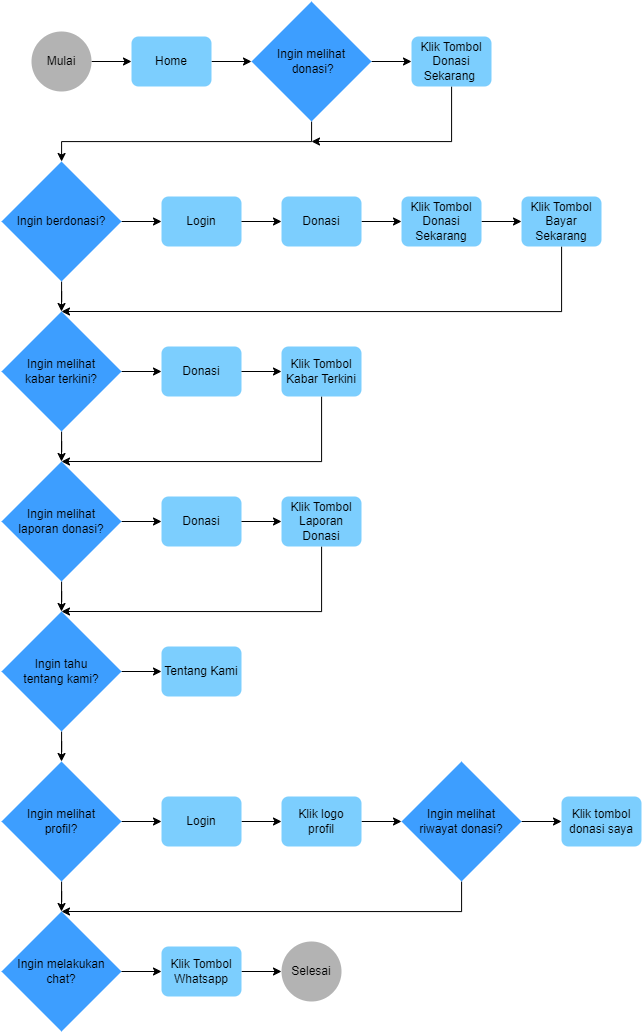

The diagram above was exported from draw.io. Its source (the exported page's mxGraphModel, read from the mxfile embedded in the PNG):
<mxGraphModel dx="2345" dy="1125" grid="1" gridSize="10" guides="1" tooltips="1" connect="1" arrows="1" fold="1" page="1" pageScale="1" pageWidth="827" pageHeight="1169" math="0" shadow="0">
  <root>
    <mxCell id="0" />
    <mxCell id="1" parent="0" />
    <mxCell id="3Xy2xgtbXXVHtgNrMEl1-3" style="edgeStyle=orthogonalEdgeStyle;rounded=0;orthogonalLoop=1;jettySize=auto;html=1;entryX=0;entryY=0.5;entryDx=0;entryDy=0;fillColor=#0688D4;" parent="1" source="3Xy2xgtbXXVHtgNrMEl1-1" target="3Xy2xgtbXXVHtgNrMEl1-2" edge="1">
      <mxGeometry relative="1" as="geometry" />
    </mxCell>
    <mxCell id="3Xy2xgtbXXVHtgNrMEl1-1" value="Mulai" style="strokeWidth=2;html=1;shape=mxgraph.flowchart.start_2;whiteSpace=wrap;fillColor=#B3B3B3;strokeColor=none;" parent="1" vertex="1">
      <mxGeometry x="50" y="50" width="60" height="60" as="geometry" />
    </mxCell>
    <mxCell id="3Xy2xgtbXXVHtgNrMEl1-5" style="edgeStyle=orthogonalEdgeStyle;rounded=0;orthogonalLoop=1;jettySize=auto;html=1;exitX=1;exitY=0.5;exitDx=0;exitDy=0;entryX=0;entryY=0.5;entryDx=0;entryDy=0;entryPerimeter=0;fillColor=#0688D4;" parent="1" source="3Xy2xgtbXXVHtgNrMEl1-2" target="3Xy2xgtbXXVHtgNrMEl1-4" edge="1">
      <mxGeometry relative="1" as="geometry" />
    </mxCell>
    <mxCell id="3Xy2xgtbXXVHtgNrMEl1-2" value="Home" style="rounded=1;whiteSpace=wrap;html=1;absoluteArcSize=1;arcSize=14;strokeWidth=2;fillColor=#7CCEFE;strokeColor=none;" parent="1" vertex="1">
      <mxGeometry x="150" y="55" width="80" height="50" as="geometry" />
    </mxCell>
    <mxCell id="3Xy2xgtbXXVHtgNrMEl1-7" style="edgeStyle=orthogonalEdgeStyle;rounded=0;orthogonalLoop=1;jettySize=auto;html=1;entryX=0;entryY=0.5;entryDx=0;entryDy=0;fillColor=#0688D4;" parent="1" source="3Xy2xgtbXXVHtgNrMEl1-4" target="3Xy2xgtbXXVHtgNrMEl1-6" edge="1">
      <mxGeometry relative="1" as="geometry" />
    </mxCell>
    <mxCell id="3Xy2xgtbXXVHtgNrMEl1-18" style="edgeStyle=orthogonalEdgeStyle;rounded=0;orthogonalLoop=1;jettySize=auto;html=1;fillColor=#0688D4;" parent="1" source="3Xy2xgtbXXVHtgNrMEl1-4" target="3Xy2xgtbXXVHtgNrMEl1-8" edge="1">
      <mxGeometry relative="1" as="geometry">
        <Array as="points">
          <mxPoint x="330" y="160" />
          <mxPoint x="80" y="160" />
        </Array>
      </mxGeometry>
    </mxCell>
    <mxCell id="3Xy2xgtbXXVHtgNrMEl1-4" value="Ingin melihat&lt;br&gt;&amp;nbsp;donasi?" style="strokeWidth=2;html=1;shape=mxgraph.flowchart.decision;whiteSpace=wrap;fillColor=#3D9EFF;strokeColor=none;" parent="1" vertex="1">
      <mxGeometry x="270" y="20" width="120" height="120" as="geometry" />
    </mxCell>
    <mxCell id="3Xy2xgtbXXVHtgNrMEl1-19" style="edgeStyle=orthogonalEdgeStyle;rounded=0;orthogonalLoop=1;jettySize=auto;html=1;fillColor=#0688D4;" parent="1" source="3Xy2xgtbXXVHtgNrMEl1-6" edge="1">
      <mxGeometry relative="1" as="geometry">
        <mxPoint x="330" y="160" as="targetPoint" />
        <Array as="points">
          <mxPoint x="470" y="160" />
        </Array>
      </mxGeometry>
    </mxCell>
    <mxCell id="3Xy2xgtbXXVHtgNrMEl1-6" value="Klik Tombol Donasi Sekarang&amp;nbsp;" style="rounded=1;whiteSpace=wrap;html=1;absoluteArcSize=1;arcSize=14;strokeWidth=2;fillColor=#7CCEFE;strokeColor=none;" parent="1" vertex="1">
      <mxGeometry x="430" y="55" width="80" height="50" as="geometry" />
    </mxCell>
    <mxCell id="3Xy2xgtbXXVHtgNrMEl1-16" style="edgeStyle=orthogonalEdgeStyle;rounded=0;orthogonalLoop=1;jettySize=auto;html=1;entryX=0;entryY=0.5;entryDx=0;entryDy=0;fillColor=#0688D4;" parent="1" source="3Xy2xgtbXXVHtgNrMEl1-8" target="3Xy2xgtbXXVHtgNrMEl1-15" edge="1">
      <mxGeometry relative="1" as="geometry" />
    </mxCell>
    <mxCell id="3Xy2xgtbXXVHtgNrMEl1-23" style="edgeStyle=orthogonalEdgeStyle;rounded=0;orthogonalLoop=1;jettySize=auto;html=1;entryX=0.5;entryY=0;entryDx=0;entryDy=0;entryPerimeter=0;fillColor=#0688D4;" parent="1" source="3Xy2xgtbXXVHtgNrMEl1-8" target="3Xy2xgtbXXVHtgNrMEl1-22" edge="1">
      <mxGeometry relative="1" as="geometry" />
    </mxCell>
    <mxCell id="3Xy2xgtbXXVHtgNrMEl1-8" value="Ingin berdonasi?" style="strokeWidth=2;html=1;shape=mxgraph.flowchart.decision;whiteSpace=wrap;fillColor=#3D9EFF;strokeColor=none;" parent="1" vertex="1">
      <mxGeometry x="20" y="180" width="120" height="120" as="geometry" />
    </mxCell>
    <mxCell id="3Xy2xgtbXXVHtgNrMEl1-12" style="edgeStyle=orthogonalEdgeStyle;rounded=0;orthogonalLoop=1;jettySize=auto;html=1;entryX=0;entryY=0.5;entryDx=0;entryDy=0;fillColor=#0688D4;" parent="1" source="3Xy2xgtbXXVHtgNrMEl1-9" target="3Xy2xgtbXXVHtgNrMEl1-11" edge="1">
      <mxGeometry relative="1" as="geometry" />
    </mxCell>
    <mxCell id="3Xy2xgtbXXVHtgNrMEl1-9" value="Donasi" style="rounded=1;whiteSpace=wrap;html=1;absoluteArcSize=1;arcSize=14;strokeWidth=2;fillColor=#7CCEFE;strokeColor=none;" parent="1" vertex="1">
      <mxGeometry x="300" y="215" width="80" height="50" as="geometry" />
    </mxCell>
    <mxCell id="3Xy2xgtbXXVHtgNrMEl1-21" style="edgeStyle=orthogonalEdgeStyle;rounded=0;orthogonalLoop=1;jettySize=auto;html=1;entryX=0;entryY=0.5;entryDx=0;entryDy=0;fillColor=#0688D4;" parent="1" source="3Xy2xgtbXXVHtgNrMEl1-11" target="3Xy2xgtbXXVHtgNrMEl1-20" edge="1">
      <mxGeometry relative="1" as="geometry" />
    </mxCell>
    <mxCell id="3Xy2xgtbXXVHtgNrMEl1-11" value="Klik Tombol Donasi Sekarang" style="rounded=1;whiteSpace=wrap;html=1;absoluteArcSize=1;arcSize=14;strokeWidth=2;fillColor=#7CCEFE;strokeColor=none;" parent="1" vertex="1">
      <mxGeometry x="420" y="215" width="80" height="50" as="geometry" />
    </mxCell>
    <mxCell id="3Xy2xgtbXXVHtgNrMEl1-17" style="edgeStyle=orthogonalEdgeStyle;rounded=0;orthogonalLoop=1;jettySize=auto;html=1;entryX=0;entryY=0.5;entryDx=0;entryDy=0;fillColor=#0688D4;" parent="1" source="3Xy2xgtbXXVHtgNrMEl1-15" target="3Xy2xgtbXXVHtgNrMEl1-9" edge="1">
      <mxGeometry relative="1" as="geometry" />
    </mxCell>
    <mxCell id="3Xy2xgtbXXVHtgNrMEl1-15" value="Login" style="rounded=1;whiteSpace=wrap;html=1;absoluteArcSize=1;arcSize=14;strokeWidth=2;fillColor=#7CCEFE;strokeColor=none;" parent="1" vertex="1">
      <mxGeometry x="180" y="215" width="80" height="50" as="geometry" />
    </mxCell>
    <mxCell id="3Xy2xgtbXXVHtgNrMEl1-41" style="edgeStyle=orthogonalEdgeStyle;rounded=0;orthogonalLoop=1;jettySize=auto;html=1;entryX=0.5;entryY=0;entryDx=0;entryDy=0;entryPerimeter=0;fillColor=#0688D4;" parent="1" source="3Xy2xgtbXXVHtgNrMEl1-20" target="3Xy2xgtbXXVHtgNrMEl1-22" edge="1">
      <mxGeometry relative="1" as="geometry">
        <Array as="points">
          <mxPoint x="580" y="330" />
        </Array>
      </mxGeometry>
    </mxCell>
    <mxCell id="3Xy2xgtbXXVHtgNrMEl1-20" value="Klik Tombol Bayar Sekarang" style="rounded=1;whiteSpace=wrap;html=1;absoluteArcSize=1;arcSize=14;strokeWidth=2;fillColor=#7CCEFE;strokeColor=none;" parent="1" vertex="1">
      <mxGeometry x="540" y="215" width="80" height="50" as="geometry" />
    </mxCell>
    <mxCell id="3Xy2xgtbXXVHtgNrMEl1-25" style="edgeStyle=orthogonalEdgeStyle;rounded=0;orthogonalLoop=1;jettySize=auto;html=1;entryX=0;entryY=0.5;entryDx=0;entryDy=0;fillColor=#0688D4;" parent="1" source="3Xy2xgtbXXVHtgNrMEl1-22" target="3Xy2xgtbXXVHtgNrMEl1-24" edge="1">
      <mxGeometry relative="1" as="geometry" />
    </mxCell>
    <mxCell id="3Xy2xgtbXXVHtgNrMEl1-29" style="edgeStyle=orthogonalEdgeStyle;rounded=0;orthogonalLoop=1;jettySize=auto;html=1;entryX=0.5;entryY=0;entryDx=0;entryDy=0;entryPerimeter=0;fillColor=#0688D4;" parent="1" source="3Xy2xgtbXXVHtgNrMEl1-22" target="3Xy2xgtbXXVHtgNrMEl1-28" edge="1">
      <mxGeometry relative="1" as="geometry" />
    </mxCell>
    <mxCell id="3Xy2xgtbXXVHtgNrMEl1-22" value="Ingin melihat &lt;br&gt;kabar terkini?" style="strokeWidth=2;html=1;shape=mxgraph.flowchart.decision;whiteSpace=wrap;fillColor=#3D9EFF;strokeColor=none;" parent="1" vertex="1">
      <mxGeometry x="20" y="330" width="120" height="120" as="geometry" />
    </mxCell>
    <mxCell id="3Xy2xgtbXXVHtgNrMEl1-27" style="edgeStyle=orthogonalEdgeStyle;rounded=0;orthogonalLoop=1;jettySize=auto;html=1;entryX=0;entryY=0.5;entryDx=0;entryDy=0;fillColor=#0688D4;" parent="1" source="3Xy2xgtbXXVHtgNrMEl1-24" target="3Xy2xgtbXXVHtgNrMEl1-26" edge="1">
      <mxGeometry relative="1" as="geometry" />
    </mxCell>
    <mxCell id="3Xy2xgtbXXVHtgNrMEl1-24" value="Donasi" style="rounded=1;whiteSpace=wrap;html=1;absoluteArcSize=1;arcSize=14;strokeWidth=2;fillColor=#7CCEFE;strokeColor=none;" parent="1" vertex="1">
      <mxGeometry x="180" y="365" width="80" height="50" as="geometry" />
    </mxCell>
    <mxCell id="3Xy2xgtbXXVHtgNrMEl1-42" style="edgeStyle=orthogonalEdgeStyle;rounded=0;orthogonalLoop=1;jettySize=auto;html=1;entryX=0.5;entryY=0;entryDx=0;entryDy=0;entryPerimeter=0;fillColor=#0688D4;" parent="1" source="3Xy2xgtbXXVHtgNrMEl1-26" target="3Xy2xgtbXXVHtgNrMEl1-28" edge="1">
      <mxGeometry relative="1" as="geometry">
        <Array as="points">
          <mxPoint x="340" y="480" />
        </Array>
      </mxGeometry>
    </mxCell>
    <mxCell id="3Xy2xgtbXXVHtgNrMEl1-26" value="Klik Tombol Kabar Terkini" style="rounded=1;whiteSpace=wrap;html=1;absoluteArcSize=1;arcSize=14;strokeWidth=2;fillColor=#7CCEFE;strokeColor=none;" parent="1" vertex="1">
      <mxGeometry x="300" y="365" width="80" height="50" as="geometry" />
    </mxCell>
    <mxCell id="3Xy2xgtbXXVHtgNrMEl1-35" style="edgeStyle=orthogonalEdgeStyle;rounded=0;orthogonalLoop=1;jettySize=auto;html=1;entryX=0;entryY=0.5;entryDx=0;entryDy=0;fillColor=#0688D4;" parent="1" source="3Xy2xgtbXXVHtgNrMEl1-28" target="3Xy2xgtbXXVHtgNrMEl1-33" edge="1">
      <mxGeometry relative="1" as="geometry" />
    </mxCell>
    <mxCell id="3Xy2xgtbXXVHtgNrMEl1-40" style="edgeStyle=orthogonalEdgeStyle;rounded=0;orthogonalLoop=1;jettySize=auto;html=1;entryX=0.5;entryY=0;entryDx=0;entryDy=0;entryPerimeter=0;fillColor=#0688D4;" parent="1" source="3Xy2xgtbXXVHtgNrMEl1-28" target="3Xy2xgtbXXVHtgNrMEl1-36" edge="1">
      <mxGeometry relative="1" as="geometry" />
    </mxCell>
    <mxCell id="3Xy2xgtbXXVHtgNrMEl1-28" value="Ingin melihat &lt;br&gt;laporan donasi?" style="strokeWidth=2;html=1;shape=mxgraph.flowchart.decision;whiteSpace=wrap;fillColor=#3D9EFF;strokeColor=none;" parent="1" vertex="1">
      <mxGeometry x="20" y="480" width="120" height="120" as="geometry" />
    </mxCell>
    <mxCell id="3Xy2xgtbXXVHtgNrMEl1-32" style="edgeStyle=orthogonalEdgeStyle;rounded=0;orthogonalLoop=1;jettySize=auto;html=1;entryX=0;entryY=0.5;entryDx=0;entryDy=0;fillColor=#0688D4;" parent="1" source="3Xy2xgtbXXVHtgNrMEl1-33" target="3Xy2xgtbXXVHtgNrMEl1-34" edge="1">
      <mxGeometry relative="1" as="geometry" />
    </mxCell>
    <mxCell id="3Xy2xgtbXXVHtgNrMEl1-33" value="Donasi" style="rounded=1;whiteSpace=wrap;html=1;absoluteArcSize=1;arcSize=14;strokeWidth=2;fillColor=#7CCEFE;strokeColor=none;" parent="1" vertex="1">
      <mxGeometry x="180" y="515" width="80" height="50" as="geometry" />
    </mxCell>
    <mxCell id="3Xy2xgtbXXVHtgNrMEl1-43" style="edgeStyle=orthogonalEdgeStyle;rounded=0;orthogonalLoop=1;jettySize=auto;html=1;entryX=0.5;entryY=0;entryDx=0;entryDy=0;entryPerimeter=0;fillColor=#0688D4;" parent="1" source="3Xy2xgtbXXVHtgNrMEl1-34" target="3Xy2xgtbXXVHtgNrMEl1-36" edge="1">
      <mxGeometry relative="1" as="geometry">
        <Array as="points">
          <mxPoint x="340" y="630" />
        </Array>
      </mxGeometry>
    </mxCell>
    <mxCell id="3Xy2xgtbXXVHtgNrMEl1-34" value="Klik Tombol Laporan Donasi" style="rounded=1;whiteSpace=wrap;html=1;absoluteArcSize=1;arcSize=14;strokeWidth=2;fillColor=#7CCEFE;strokeColor=none;" parent="1" vertex="1">
      <mxGeometry x="300" y="515" width="80" height="50" as="geometry" />
    </mxCell>
    <mxCell id="3Xy2xgtbXXVHtgNrMEl1-38" style="edgeStyle=orthogonalEdgeStyle;rounded=0;orthogonalLoop=1;jettySize=auto;html=1;entryX=0;entryY=0.5;entryDx=0;entryDy=0;fillColor=#0688D4;" parent="1" source="3Xy2xgtbXXVHtgNrMEl1-36" target="3Xy2xgtbXXVHtgNrMEl1-37" edge="1">
      <mxGeometry relative="1" as="geometry" />
    </mxCell>
    <mxCell id="2sh3ViVbeAsudWefBtSB-3" style="edgeStyle=orthogonalEdgeStyle;rounded=0;orthogonalLoop=1;jettySize=auto;html=1;entryX=0.5;entryY=0;entryDx=0;entryDy=0;entryPerimeter=0;" edge="1" parent="1" source="3Xy2xgtbXXVHtgNrMEl1-36" target="2sh3ViVbeAsudWefBtSB-1">
      <mxGeometry relative="1" as="geometry" />
    </mxCell>
    <mxCell id="3Xy2xgtbXXVHtgNrMEl1-36" value="Ingin tahu&lt;br&gt;tentang kami?" style="strokeWidth=2;html=1;shape=mxgraph.flowchart.decision;whiteSpace=wrap;fillColor=#3D9EFF;strokeColor=none;" parent="1" vertex="1">
      <mxGeometry x="20" y="630" width="120" height="120" as="geometry" />
    </mxCell>
    <mxCell id="3Xy2xgtbXXVHtgNrMEl1-37" value="Tentang Kami" style="rounded=1;whiteSpace=wrap;html=1;absoluteArcSize=1;arcSize=14;strokeWidth=2;fillColor=#7CCEFE;strokeColor=none;" parent="1" vertex="1">
      <mxGeometry x="180" y="665" width="80" height="50" as="geometry" />
    </mxCell>
    <mxCell id="3Xy2xgtbXXVHtgNrMEl1-47" style="edgeStyle=orthogonalEdgeStyle;rounded=0;orthogonalLoop=1;jettySize=auto;html=1;entryX=0;entryY=0.5;entryDx=0;entryDy=0;fillColor=#0688D4;" parent="1" source="3Xy2xgtbXXVHtgNrMEl1-44" target="3Xy2xgtbXXVHtgNrMEl1-46" edge="1">
      <mxGeometry relative="1" as="geometry" />
    </mxCell>
    <mxCell id="3Xy2xgtbXXVHtgNrMEl1-44" value="Ingin melakukan&lt;br&gt;chat?" style="strokeWidth=2;html=1;shape=mxgraph.flowchart.decision;whiteSpace=wrap;fillColor=#3D9EFF;strokeColor=none;" parent="1" vertex="1">
      <mxGeometry x="20" y="930" width="120" height="120" as="geometry" />
    </mxCell>
    <mxCell id="3Xy2xgtbXXVHtgNrMEl1-49" style="edgeStyle=orthogonalEdgeStyle;rounded=0;orthogonalLoop=1;jettySize=auto;html=1;entryX=0;entryY=0.5;entryDx=0;entryDy=0;entryPerimeter=0;fillColor=#0688D4;" parent="1" source="3Xy2xgtbXXVHtgNrMEl1-46" target="3Xy2xgtbXXVHtgNrMEl1-48" edge="1">
      <mxGeometry relative="1" as="geometry" />
    </mxCell>
    <mxCell id="3Xy2xgtbXXVHtgNrMEl1-46" value="Klik Tombol&lt;br&gt;Whatsapp" style="rounded=1;whiteSpace=wrap;html=1;absoluteArcSize=1;arcSize=14;strokeWidth=2;fillColor=#7CCEFE;strokeColor=none;" parent="1" vertex="1">
      <mxGeometry x="180" y="965" width="80" height="50" as="geometry" />
    </mxCell>
    <mxCell id="3Xy2xgtbXXVHtgNrMEl1-48" value="Selesai" style="strokeWidth=2;html=1;shape=mxgraph.flowchart.start_2;whiteSpace=wrap;fillColor=#B3B3B3;strokeColor=none;" parent="1" vertex="1">
      <mxGeometry x="300" y="960" width="60" height="60" as="geometry" />
    </mxCell>
    <mxCell id="2sh3ViVbeAsudWefBtSB-4" style="edgeStyle=orthogonalEdgeStyle;rounded=0;orthogonalLoop=1;jettySize=auto;html=1;entryX=0;entryY=0.5;entryDx=0;entryDy=0;" edge="1" parent="1" source="2sh3ViVbeAsudWefBtSB-1" target="2sh3ViVbeAsudWefBtSB-2">
      <mxGeometry relative="1" as="geometry" />
    </mxCell>
    <mxCell id="2sh3ViVbeAsudWefBtSB-11" style="edgeStyle=orthogonalEdgeStyle;rounded=0;orthogonalLoop=1;jettySize=auto;html=1;entryX=0.5;entryY=0;entryDx=0;entryDy=0;entryPerimeter=0;" edge="1" parent="1" source="2sh3ViVbeAsudWefBtSB-1" target="3Xy2xgtbXXVHtgNrMEl1-44">
      <mxGeometry relative="1" as="geometry" />
    </mxCell>
    <mxCell id="2sh3ViVbeAsudWefBtSB-1" value="Ingin melihat&lt;br&gt;profil?" style="strokeWidth=2;html=1;shape=mxgraph.flowchart.decision;whiteSpace=wrap;fillColor=#3D9EFF;strokeColor=none;" vertex="1" parent="1">
      <mxGeometry x="20" y="780" width="120" height="120" as="geometry" />
    </mxCell>
    <mxCell id="2sh3ViVbeAsudWefBtSB-6" style="edgeStyle=orthogonalEdgeStyle;rounded=0;orthogonalLoop=1;jettySize=auto;html=1;entryX=0;entryY=0.5;entryDx=0;entryDy=0;" edge="1" parent="1" source="2sh3ViVbeAsudWefBtSB-2" target="2sh3ViVbeAsudWefBtSB-5">
      <mxGeometry relative="1" as="geometry" />
    </mxCell>
    <mxCell id="2sh3ViVbeAsudWefBtSB-2" value="Login" style="rounded=1;whiteSpace=wrap;html=1;absoluteArcSize=1;arcSize=14;strokeWidth=2;fillColor=#7CCEFE;strokeColor=none;" vertex="1" parent="1">
      <mxGeometry x="180" y="815" width="80" height="50" as="geometry" />
    </mxCell>
    <mxCell id="2sh3ViVbeAsudWefBtSB-8" style="edgeStyle=orthogonalEdgeStyle;rounded=0;orthogonalLoop=1;jettySize=auto;html=1;entryX=0;entryY=0.5;entryDx=0;entryDy=0;entryPerimeter=0;" edge="1" parent="1" source="2sh3ViVbeAsudWefBtSB-5" target="2sh3ViVbeAsudWefBtSB-7">
      <mxGeometry relative="1" as="geometry" />
    </mxCell>
    <mxCell id="2sh3ViVbeAsudWefBtSB-5" value="Klik logo&lt;br&gt;profil" style="rounded=1;whiteSpace=wrap;html=1;absoluteArcSize=1;arcSize=14;strokeWidth=2;fillColor=#7CCEFE;strokeColor=none;" vertex="1" parent="1">
      <mxGeometry x="300" y="815" width="80" height="50" as="geometry" />
    </mxCell>
    <mxCell id="2sh3ViVbeAsudWefBtSB-10" style="edgeStyle=orthogonalEdgeStyle;rounded=0;orthogonalLoop=1;jettySize=auto;html=1;entryX=0;entryY=0.5;entryDx=0;entryDy=0;" edge="1" parent="1" source="2sh3ViVbeAsudWefBtSB-7" target="2sh3ViVbeAsudWefBtSB-9">
      <mxGeometry relative="1" as="geometry" />
    </mxCell>
    <mxCell id="2sh3ViVbeAsudWefBtSB-12" style="edgeStyle=orthogonalEdgeStyle;rounded=0;orthogonalLoop=1;jettySize=auto;html=1;entryX=0.5;entryY=0;entryDx=0;entryDy=0;entryPerimeter=0;" edge="1" parent="1" source="2sh3ViVbeAsudWefBtSB-7" target="3Xy2xgtbXXVHtgNrMEl1-44">
      <mxGeometry relative="1" as="geometry">
        <Array as="points">
          <mxPoint x="480" y="930" />
        </Array>
      </mxGeometry>
    </mxCell>
    <mxCell id="2sh3ViVbeAsudWefBtSB-7" value="Ingin melihat&lt;br&gt;riwayat donasi?" style="strokeWidth=2;html=1;shape=mxgraph.flowchart.decision;whiteSpace=wrap;fillColor=#3D9EFF;strokeColor=none;" vertex="1" parent="1">
      <mxGeometry x="420" y="780" width="120" height="120" as="geometry" />
    </mxCell>
    <mxCell id="2sh3ViVbeAsudWefBtSB-9" value="Klik tombol donasi saya" style="rounded=1;whiteSpace=wrap;html=1;absoluteArcSize=1;arcSize=14;strokeWidth=2;fillColor=#7CCEFE;strokeColor=none;" vertex="1" parent="1">
      <mxGeometry x="580" y="815" width="80" height="50" as="geometry" />
    </mxCell>
  </root>
</mxGraphModel>